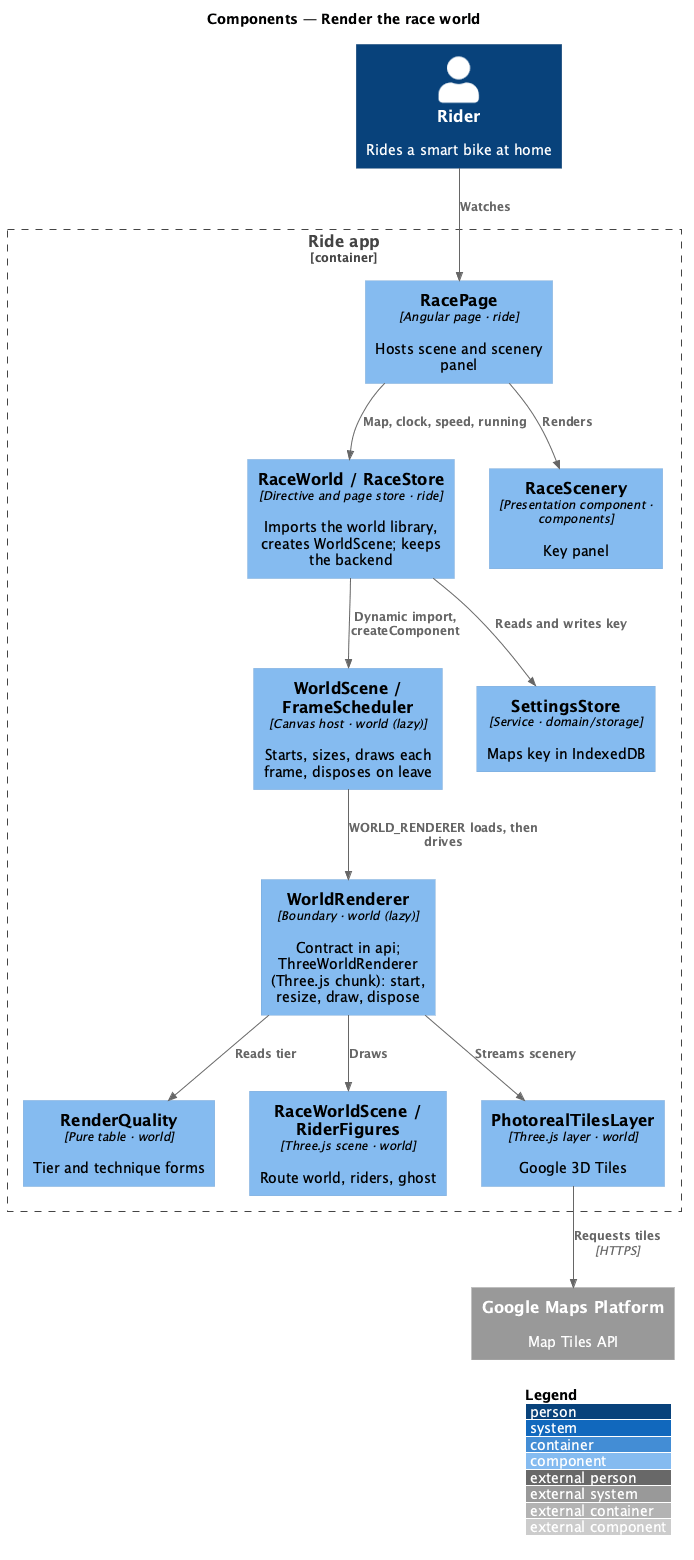

The diagram above was rendered by PlantUML. Its source (embedded in the PNG):
@startuml
!include <C4/C4_Component>
LAYOUT_WITH_LEGEND()
title Components — Render the race world
Person(rider, "Rider", "Rides a smart bike at home")
System_Ext(gmaps, "Google Maps Platform", "Map Tiles API")
Container_Boundary(app, "Ride app") {
  Component(page, "RacePage", "Angular page · ride", "Hosts scene and scenery panel")
  Component(wstore, "RaceWorld / RaceStore", "Directive and page store · ride", "Imports the world library, creates WorldScene; keeps the backend")
  Component(scene, "RaceScenery", "Presentation component · components", "Key panel")
  Component(host, "WorldScene / FrameScheduler", "Canvas host · world (lazy)", "Starts, sizes, draws each frame, disposes on leave")
  Component(settings, "SettingsStore", "Service · domain/storage", "Maps key in IndexedDB")
  Component(renderer, "WorldRenderer", "Boundary · world (lazy)", "Contract in api; ThreeWorldRenderer (Three.js chunk): start, resize, draw, dispose")
  Component(quality, "RenderQuality", "Pure table · world", "Tier and technique forms")
  Component(rscene, "RaceWorldScene / RiderFigures", "Three.js scene · world", "Route world, riders, ghost")
  Component(tiles, "PhotorealTilesLayer", "Three.js layer · world", "Google 3D Tiles")
}
Rel(rider, page, "Watches")
Rel(page, wstore, "Map, clock, speed, running")
Rel(page, scene, "Renders")
Rel(wstore, host, "Dynamic import, createComponent")
Rel(host, renderer, "WORLD_RENDERER loads, then drives")
Rel(wstore, settings, "Reads and writes key")
Rel(renderer, quality, "Reads tier")
Rel(renderer, rscene, "Draws")
Rel(renderer, tiles, "Streams scenery")
Rel(tiles, gmaps, "Requests tiles", "HTTPS")
@enduml